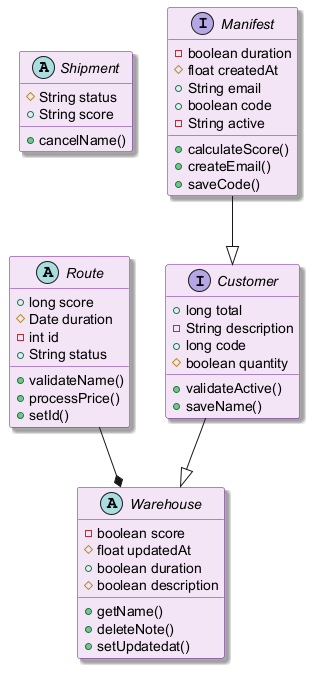

The diagram above was rendered by PlantUML. Its source (embedded in the PNG):
@startuml
skinparam backgroundColor #FFFFFF
skinparam classBackgroundColor #F3E5F5
skinparam classBorderColor #6A1B9A
skinparam shadowing true
abstract class Shipment {
  #String status
  +String score
  +cancelName()
}
interface Customer {
  +long total
  -String description
  +long code
  #boolean quantity
  +validateActive()
  +saveName()
}
interface Manifest {
  -boolean duration
  #float createdAt
  +String email
  +boolean code
  -String active
  +calculateScore()
  +createEmail()
  +saveCode()
}
abstract class Warehouse {
  -boolean score
  #float updatedAt
  +boolean duration
  #boolean description
  +getName()
  +deleteNote()
  +setUpdatedat()
}
abstract class Route {
  +long score
  #Date duration
  -int id
  +String status
  +validateName()
  +processPrice()
  +setId()
}
Customer --|> Warehouse
Route --* Warehouse
Manifest --|> Customer
@enduml